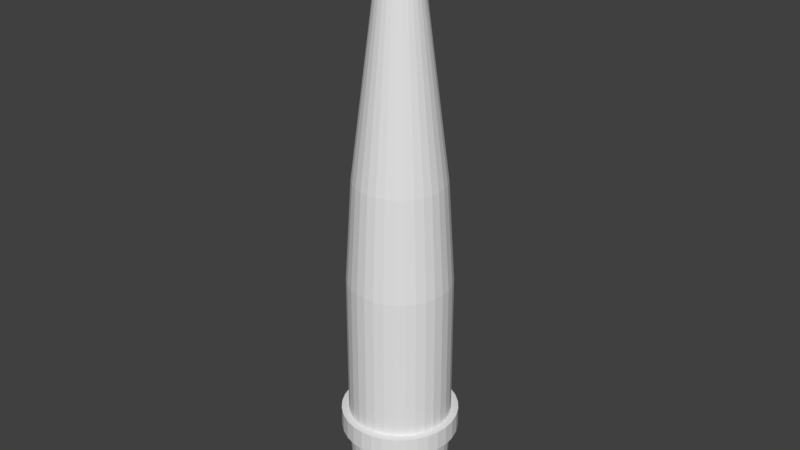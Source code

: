 # Source: Shell.blend  (saved by Blender 2.79.0; exported with 4.5.12 LTS)
import bpy
from mathutils import Matrix  # noqa: F401  (used for matrix-valued properties, if any)

bpy.ops.wm.read_factory_settings(use_empty=True)
scene = bpy.context.scene
scene.name = 'Scene'

# ---- collections
col_collection_1 = bpy.data.collections.new('Collection 1'); scene.collection.children.link(col_collection_1)

# ---- world
world_world = bpy.data.worlds.new('World'); scene.world = world_world
world_world.color = (0.05088, 0.05088, 0.05088)
world_world.use_sun_shadow = False
world_world.sun_shadow_jitter_overblur = 0.0
world_world.cycles.sampling_method = 'MANUAL'

# ---- meshes
me_cylinder = bpy.data.meshes.new('Cylinder')
me_cylinder.from_pydata([(0.0, -1.0, -1.0), (1.495e-08, 1.0, -0.8741), (0.1951, -1.0, -0.9808), (0.1705, 1.0, -0.8573), (0.3827, -1.0, -0.9239), (0.3345, 1.0, -0.8076), (0.5556, -1.0, -0.8315), (0.4856, 1.0, -0.7268), (0.7071, -1.0, -0.7071), (0.6181, 1.0, -0.6181), (0.8315, -1.0, -0.5556), (0.7268, 1.0, -0.4856), (0.9239, -1.0, -0.3827), (0.8076, 1.0, -0.3345), (0.9808, -1.0, -0.1951), (0.8573, 1.0, -0.1705), (1.0, -1.0, -3.179e-08), (0.8741, 1.0, -1.456e-07), (0.9808, -1.0, 0.1951), (0.8573, 1.0, 0.1705), (0.9239, -1.0, 0.3827), (0.8076, 1.0, 0.3345), (0.8315, -1.0, 0.5556), (0.7268, 1.0, 0.4856), (0.7071, -1.0, 0.7071), (0.6181, 1.0, 0.6181), (0.5556, -1.0, 0.8315), (0.4856, 1.0, 0.7268), (0.3827, -1.0, 0.9239), (0.3345, 1.0, 0.8076), (0.1951, -1.0, 0.9808), (0.1705, 1.0, 0.8573), (-3.258e-07, -1.0, 1.0), (-2.699e-07, 1.0, 0.8741), (-0.1951, -1.0, 0.9808), (-0.1705, 1.0, 0.8573), (-0.3827, -1.0, 0.9239), (-0.3345, 1.0, 0.8076), (-0.5556, -1.0, 0.8315), (-0.4856, 1.0, 0.7268), (-0.7071, -1.0, 0.7071), (-0.6181, 1.0, 0.6181), (-0.8315, -1.0, 0.5556), (-0.7268, 1.0, 0.4856), (-0.9239, -1.0, 0.3827), (-0.8076, 1.0, 0.3345), (-0.9808, -1.0, 0.1951), (-0.8573, 1.0, 0.1705), (-1.0, -1.0, -9.219e-07), (-0.8741, 1.0, -9.236e-07), (-0.9808, -1.0, -0.1951), (-0.8573, 1.0, -0.1705), (-0.9239, -1.0, -0.3827), (-0.8076, 1.0, -0.3345), (-0.8315, -1.0, -0.5556), (-0.7268, 1.0, -0.4856), (-0.7071, -1.0, -0.7071), (-0.6181, 1.0, -0.6181), (-0.5556, -1.0, -0.8315), (-0.4856, 1.0, -0.7268), (-0.3827, -1.0, -0.9239), (-0.3345, 1.0, -0.8076), (-0.1951, -1.0, -0.9808), (-0.1705, 1.0, -0.8573), (7.15e-07, 4.774, -0.3949), (0.07705, 4.774, -0.3873), (0.1511, 4.774, -0.3649), (0.2194, 4.774, -0.3284), (0.2793, 4.774, -0.2793), (0.3284, 4.774, -0.2194), (0.3649, 4.774, -0.1511), (0.3873, 4.774, -0.07705), (0.3949, 4.774, -4.079e-07), (0.3873, 4.774, 0.07705), (0.3649, 4.774, 0.1511), (0.3284, 4.774, 0.2194), (0.2793, 4.774, 0.2793), (0.2194, 4.774, 0.3284), (0.1511, 4.774, 0.3649), (0.07705, 4.774, 0.3873), (5.863e-07, 4.774, 0.3949), (-0.07705, 4.774, 0.3873), (-0.1511, 4.774, 0.3649), (-0.2194, 4.774, 0.3284), (-0.2793, 4.774, 0.2793), (-0.3284, 4.774, 0.2194), (-0.3649, 4.774, 0.1511), (-0.3873, 4.774, 0.07705), (-0.3949, 4.774, -7.594e-07), (-0.3873, 4.774, -0.07705), (-0.3649, 4.774, -0.1511), (-0.3284, 4.774, -0.2194), (-0.2793, 4.774, -0.2793), (-0.2194, 4.774, -0.3284), (-0.1511, 4.774, -0.3649), (-0.07705, 4.774, -0.3873), (1.188e-06, 6.038, -0.05855), (0.01142, 6.038, -0.05743), (0.02241, 6.038, -0.0541), (0.03253, 6.038, -0.04868), (0.0414, 6.038, -0.0414), (0.04869, 6.038, -0.03253), (0.0541, 6.038, -0.02241), (0.05743, 6.038, -0.01142), (0.05855, 6.038, -5.386e-07), (0.05743, 6.038, 0.01142), (0.0541, 6.038, 0.02241), (0.04869, 6.038, 0.03253), (0.0414, 6.038, 0.0414), (0.03253, 6.038, 0.04868), (0.02241, 6.038, 0.05409), (0.01142, 6.038, 0.05743), (1.169e-06, 6.038, 0.05855), (-0.01142, 6.038, 0.05743), (-0.02241, 6.038, 0.05409), (-0.03253, 6.038, 0.04868), (-0.0414, 6.038, 0.0414), (-0.04868, 6.038, 0.03253), (-0.05409, 6.038, 0.02241), (-0.05743, 6.038, 0.01142), (-0.05855, 6.038, -5.907e-07), (-0.05743, 6.038, -0.01142), (-0.05409, 6.038, -0.02241), (-0.04868, 6.038, -0.03253), (-0.0414, 6.038, -0.0414), (-0.03253, 6.038, -0.04868), (-0.02241, 6.038, -0.0541), (-0.01142, 6.038, -0.05743), (1.871e-07, -4.266, -1.0), (0.1951, -4.266, -0.9808), (0.3827, -4.266, -0.9239), (0.5556, -4.266, -0.8315), (0.7071, -4.266, -0.7071), (0.8315, -4.266, -0.5556), (0.9239, -4.266, -0.3827), (0.9808, -4.266, -0.1951), (1.0, -4.266, 1.11e-07), (0.9808, -4.266, 0.1951), (0.9239, -4.266, 0.3827), (0.8315, -4.266, 0.5556), (0.7071, -4.266, 0.7071), (0.5556, -4.266, 0.8315), (0.3827, -4.266, 0.9239), (0.1951, -4.266, 0.9808), (-1.388e-07, -4.266, 1.0), (-0.1951, -4.266, 0.9808), (-0.3827, -4.266, 0.9239), (-0.5556, -4.266, 0.8315), (-0.7071, -4.266, 0.7071), (-0.8315, -4.266, 0.5556), (-0.9239, -4.266, 0.3827), (-0.9808, -4.266, 0.1951), (-1.0, -4.266, -7.791e-07), (-0.9808, -4.266, -0.1951), (-0.9239, -4.266, -0.3827), (-0.8315, -4.266, -0.5556), (-0.7071, -4.266, -0.7071), (-0.5556, -4.266, -0.8315), (-0.3827, -4.266, -0.9239), (-0.1951, -4.266, -0.9808), (7.18e-07, -5.856, -0.9027), (0.1761, -5.856, -0.8854), (0.3455, -5.856, -0.834), (0.5015, -5.856, -0.7506), (0.6383, -5.856, -0.6383), (0.7506, -5.856, -0.5015), (0.834, -5.856, -0.3455), (0.8854, -5.856, -0.1761), (0.9027, -5.856, 1.601e-07), (0.8854, -5.856, 0.1761), (0.834, -5.856, 0.3455), (0.7506, -5.856, 0.5015), (0.6383, -5.856, 0.6383), (0.5015, -5.856, 0.7506), (0.3455, -5.856, 0.834), (0.1761, -5.856, 0.8854), (4.238e-07, -5.856, 0.9027), (-0.1761, -5.856, 0.8854), (-0.3455, -5.856, 0.834), (-0.5015, -5.856, 0.7506), (-0.6383, -5.856, 0.6383), (-0.7506, -5.856, 0.5015), (-0.834, -5.856, 0.3455), (-0.8854, -5.856, 0.1761), (-0.9027, -5.856, -6.434e-07), (-0.8854, -5.856, -0.1761), (-0.834, -5.856, -0.3455), (-0.7506, -5.856, -0.5015), (-0.6383, -5.856, -0.6383), (-0.5015, -5.856, -0.7506), (-0.3455, -5.856, -0.834), (-0.1761, -5.856, -0.8854), (0.9239, -3.86, 0.3827), (0.9808, -3.86, 0.1951), (-0.5556, -3.86, 0.8315), (-0.3827, -3.86, 0.9239), (-0.7071, -3.86, -0.7071), (-0.8315, -3.86, -0.5556), (0.9239, -3.86, -0.3827), (0.8315, -3.86, -0.5556), (0.1951, -3.86, 0.9808), (0.3827, -3.86, 0.9239), (-1.0, -3.86, -7.969e-07), (-0.9808, -3.86, 0.1951), (0.3827, -3.86, -0.9239), (0.1951, -3.86, -0.9808), (0.8315, -3.86, 0.5556), (-0.7071, -3.86, 0.7071), (-0.5556, -3.86, -0.8315), (0.9808, -3.86, -0.1951), (-1.62e-07, -3.86, 1.0), (-0.9808, -3.86, -0.1951), (0.5556, -3.86, -0.8315), (0.7071, -3.86, 0.7071), (-0.8315, -3.86, 0.5556), (-0.3827, -3.86, -0.9239), (1.0, -3.86, 9.324e-08), (-0.1951, -3.86, 0.9808), (-0.9239, -3.86, -0.3827), (0.7071, -3.86, -0.7071), (0.5556, -3.86, 0.8315), (-0.9239, -3.86, 0.3827), (-0.1951, -3.86, -0.9808), (1.639e-07, -3.86, -1.0), (1.759e-07, -4.266, -1.144), (0.2232, -4.266, -1.122), (0.4378, -4.266, -1.057), (0.6357, -4.266, -0.9513), (0.809, -4.266, -0.809), (0.9513, -4.266, -0.6357), (1.057, -4.266, -0.4378), (1.122, -4.266, -0.2232), (1.144, -4.266, 1.43e-07), (1.122, -4.266, 0.2232), (1.057, -4.266, 0.4378), (0.9513, -4.266, 0.6357), (0.809, -4.266, 0.809), (0.6357, -4.266, 0.9513), (0.4378, -4.266, 1.057), (0.2232, -4.266, 1.122), (-1.969e-07, -4.266, 1.144), (-0.2232, -4.266, 1.122), (-0.4378, -4.266, 1.057), (-0.6357, -4.266, 0.9513), (-0.809, -4.266, 0.809), (-0.9513, -4.266, 0.6357), (-1.057, -4.266, 0.4378), (-1.122, -4.266, 0.2232), (-1.144, -4.266, -8.754e-07), (-1.122, -4.266, -0.2232), (-1.057, -4.266, -0.4378), (-0.9513, -4.266, -0.6357), (-0.809, -4.266, -0.809), (-0.6357, -4.266, -0.9513), (-0.4378, -4.266, -1.057), (-0.2232, -4.266, -1.122), (1.057, -3.86, 0.4378), (-0.6357, -3.86, 0.9513), (-0.809, -3.86, -0.809), (1.057, -3.86, -0.4378), (0.2232, -3.86, 1.122), (-1.144, -3.86, -8.931e-07), (0.4378, -3.86, -1.057), (0.9513, -3.86, 0.6357), (-0.809, -3.86, 0.809), (-0.6357, -3.86, -0.9513), (1.122, -3.86, -0.2232), (-2.235e-07, -3.86, 1.144), (-1.122, -3.86, -0.2232), (0.6357, -3.86, -0.9513), (0.809, -3.86, 0.809), (-0.9513, -3.86, 0.6357), (-0.4378, -3.86, -1.057), (1.144, -3.86, 1.253e-07), (-0.2232, -3.86, 1.122), (-1.057, -3.86, -0.4378), (0.809, -3.86, -0.809), (0.6357, -3.86, 0.9513), (-1.057, -3.86, 0.4378), (-0.2232, -3.86, -1.122), (1.122, -3.86, 0.2232), (-0.4378, -3.86, 1.057), (-0.9513, -3.86, -0.6357), (0.9513, -3.86, -0.6357), (0.4378, -3.86, 1.057), (-1.122, -3.86, 0.2232), (0.2232, -3.86, -1.122), (1.493e-07, -3.86, -1.144)], [], [(0, 1, 3, 2), (2, 3, 5, 4), (4, 5, 7, 6), (6, 7, 9, 8), (8, 9, 11, 10), (10, 11, 13, 12), (12, 13, 15, 14), (14, 15, 17, 16), (16, 17, 19, 18), (18, 19, 21, 20), (20, 21, 23, 22), (22, 23, 25, 24), (24, 25, 27, 26), (26, 27, 29, 28), (28, 29, 31, 30), (30, 31, 33, 32), (32, 33, 35, 34), (34, 35, 37, 36), (36, 37, 39, 38), (38, 39, 41, 40), (40, 41, 43, 42), (42, 43, 45, 44), (44, 45, 47, 46), (46, 47, 49, 48), (48, 49, 51, 50), (50, 51, 53, 52), (52, 53, 55, 54), (54, 55, 57, 56), (56, 57, 59, 58), (58, 59, 61, 60), (1, 63, 95, 64), (60, 61, 63, 62), (62, 63, 1, 0), (200, 210, 267, 260), (91, 90, 122, 123), (21, 19, 73, 74), (39, 37, 82, 83), (57, 55, 91, 92), (13, 11, 69, 70), (31, 29, 78, 79), (49, 47, 87, 88), (5, 3, 65, 66), (23, 21, 74, 75), (41, 39, 83, 84), (59, 57, 92, 93), (15, 13, 70, 71), (33, 31, 79, 80), (51, 49, 88, 89), (7, 5, 66, 67), (25, 23, 75, 76), (43, 41, 84, 85), (61, 59, 93, 94), (17, 15, 71, 72), (35, 33, 80, 81), (53, 51, 89, 90), (9, 7, 67, 68), (27, 25, 76, 77), (45, 43, 85, 86), (63, 61, 94, 95), (19, 17, 72, 73), (37, 35, 81, 82), (55, 53, 90, 91), (11, 9, 68, 69), (29, 27, 77, 78), (47, 45, 86, 87), (3, 1, 64, 65), (97, 96, 127, 126, 125, 124, 123, 122, 121, 120, 119, 118, 117, 116, 115, 114, 113, 112, 111, 110, 109, 108, 107, 106, 105, 104, 103, 102, 101, 100, 99, 98), (78, 77, 109, 110), (65, 64, 96, 97), (92, 91, 123, 124), (79, 78, 110, 111), (66, 65, 97, 98), (93, 92, 124, 125), (80, 79, 111, 112), (67, 66, 98, 99), (94, 93, 125, 126), (81, 80, 112, 113), (68, 67, 99, 100), (95, 94, 126, 127), (82, 81, 113, 114), (69, 68, 100, 101), (64, 95, 127, 96), (83, 82, 114, 115), (70, 69, 101, 102), (84, 83, 115, 116), (71, 70, 102, 103), (85, 84, 116, 117), (72, 71, 103, 104), (86, 85, 117, 118), (73, 72, 104, 105), (87, 86, 118, 119), (74, 73, 105, 106), (88, 87, 119, 120), (75, 74, 106, 107), (89, 88, 120, 121), (76, 75, 107, 108), (90, 89, 121, 122), (77, 76, 108, 109), (133, 134, 166, 165), (151, 150, 246, 247), (202, 211, 268, 261), (150, 149, 245, 246), (204, 212, 269, 262), (149, 148, 244, 245), (206, 213, 270, 263), (148, 147, 243, 244), (207, 214, 271, 264), (147, 146, 242, 243), (208, 215, 272, 265), (146, 145, 241, 242), (209, 216, 273, 266), (145, 144, 240, 241), (210, 217, 274, 267), (144, 143, 239, 240), (211, 218, 275, 268), (143, 142, 238, 239), (212, 219, 276, 269), (142, 141, 237, 238), (213, 220, 277, 270), (141, 140, 236, 237), (214, 221, 278, 271), (140, 139, 235, 236), (215, 222, 279, 272), (139, 138, 234, 235), (216, 193, 280, 273), (138, 137, 233, 234), (217, 195, 281, 274), (137, 136, 232, 233), (218, 197, 282, 275), (193, 192, 256, 280), (160, 161, 162, 163, 164, 165, 166, 167, 168, 169, 170, 171, 172, 173, 174, 175, 176, 177, 178, 179, 180, 181, 182, 183, 184, 185, 186, 187, 188, 189, 190, 191), (147, 148, 180, 179), (134, 135, 167, 166), (148, 149, 181, 180), (135, 136, 168, 167), (149, 150, 182, 181), (136, 137, 169, 168), (150, 151, 183, 182), (137, 138, 170, 169), (151, 152, 184, 183), (138, 139, 171, 170), (152, 153, 185, 184), (139, 140, 172, 171), (153, 154, 186, 185), (140, 141, 173, 172), (154, 155, 187, 186), (141, 142, 174, 173), (128, 129, 161, 160), (155, 156, 188, 187), (142, 143, 175, 174), (129, 130, 162, 161), (156, 157, 189, 188), (143, 144, 176, 175), (130, 131, 163, 162), (157, 158, 190, 189), (144, 145, 177, 176), (131, 132, 164, 163), (158, 159, 191, 190), (145, 146, 178, 177), (132, 133, 165, 164), (159, 128, 160, 191), (146, 147, 179, 178), (62, 0, 223, 222), (0, 2, 205, 223), (44, 46, 203, 221), (26, 28, 201, 220), (8, 10, 199, 219), (52, 54, 197, 218), (34, 36, 195, 217), (16, 18, 193, 216), (60, 62, 222, 215), (42, 44, 221, 214), (24, 26, 220, 213), (6, 8, 219, 212), (50, 52, 218, 211), (32, 34, 217, 210), (14, 16, 216, 209), (58, 60, 215, 208), (40, 42, 214, 207), (22, 24, 213, 206), (4, 6, 212, 204), (48, 50, 211, 202), (30, 32, 210, 200), (12, 14, 209, 198), (56, 58, 208, 196), (38, 40, 207, 194), (20, 22, 206, 192), (2, 4, 204, 205), (46, 48, 202, 203), (28, 30, 200, 201), (10, 12, 198, 199), (54, 56, 196, 197), (36, 38, 194, 195), (18, 20, 192, 193), (280, 256, 234, 233), (281, 257, 243, 242), (282, 258, 252, 251), (283, 259, 230, 229), (284, 260, 239, 238), (285, 261, 248, 247), (286, 262, 226, 225), (256, 263, 235, 234), (257, 264, 244, 243), (258, 265, 253, 252), (259, 266, 231, 230), (260, 267, 240, 239), (261, 268, 249, 248), (262, 269, 227, 226), (263, 270, 236, 235), (264, 271, 245, 244), (265, 272, 254, 253), (266, 273, 232, 231), (267, 274, 241, 240), (268, 275, 250, 249), (269, 276, 228, 227), (270, 277, 237, 236), (271, 278, 246, 245), (272, 279, 255, 254), (273, 280, 233, 232), (274, 281, 242, 241), (275, 282, 251, 250), (276, 283, 229, 228), (277, 284, 238, 237), (278, 285, 247, 246), (287, 286, 225, 224), (279, 287, 224, 255), (152, 151, 247, 248), (198, 209, 266, 259), (153, 152, 248, 249), (196, 208, 265, 258), (154, 153, 249, 250), (194, 207, 264, 257), (155, 154, 250, 251), (129, 128, 224, 225), (192, 206, 263, 256), (156, 155, 251, 252), (130, 129, 225, 226), (205, 204, 262, 286), (157, 156, 252, 253), (131, 130, 226, 227), (203, 202, 261, 285), (158, 157, 253, 254), (222, 223, 287, 279), (132, 131, 227, 228), (201, 200, 260, 284), (159, 158, 254, 255), (223, 205, 286, 287), (133, 132, 228, 229), (199, 198, 259, 283), (128, 159, 255, 224), (221, 203, 285, 278), (134, 133, 229, 230), (197, 196, 258, 282), (220, 201, 284, 277), (135, 134, 230, 231), (195, 194, 257, 281), (219, 199, 283, 276), (136, 135, 231, 232)])
_uv = me_cylinder.uv_layers.new(name='UVMap')
_uv.uv.foreach_set('vector', [0.01394, 0.2884, 0.02197, 0.4897, 0.009784, 0.4905, 4.794e-08, 0.2894, 0.5798, 0.2884, 0.5717, 0.4897, 0.5574, 0.4891, 0.5634, 0.2877, 0.5634, 0.2877, 0.5574, 0.4891, 0.5415, 0.4886, 0.5452, 0.2872, 0.5452, 0.2872, 0.5415, 0.4886, 0.5246, 0.4884, 0.5258, 0.2869, 0.5258, 0.2869, 0.5246, 0.4884, 0.5074, 0.4884, 0.5061, 0.2869, 0.5061, 0.2869, 0.5074, 0.4884, 0.4905, 0.4886, 0.4868, 0.2872, 0.4868, 0.2872, 0.4905, 0.4886, 0.4746, 0.4891, 0.4686, 0.2877, 0.4686, 0.2877, 0.4746, 0.4891, 0.4602, 0.4897, 0.4522, 0.2884, 0.4522, 0.2884, 0.4442, 0.4897, 0.4298, 0.4891, 0.4358, 0.2877, 0.4358, 0.2877, 0.4298, 0.4891, 0.4139, 0.4886, 0.4176, 0.2872, 0.4176, 0.2872, 0.4139, 0.4886, 0.397, 0.4884, 0.3983, 0.2869, 0.3983, 0.2869, 0.397, 0.4884, 0.3798, 0.4884, 0.3786, 0.2869, 0.3786, 0.2869, 0.3798, 0.4884, 0.3629, 0.4886, 0.3592, 0.2872, 0.3592, 0.2872, 0.3629, 0.4886, 0.347, 0.4891, 0.341, 0.2877, 0.341, 0.2877, 0.347, 0.4891, 0.3327, 0.4897, 0.3246, 0.2884, 0.3107, 0.2944, 0.2912, 0.4948, 0.2791, 0.4934, 0.2968, 0.2928, 0.2968, 0.2928, 0.2791, 0.4934, 0.2648, 0.4921, 0.2805, 0.2912, 0.2805, 0.2912, 0.2648, 0.4921, 0.2489, 0.4909, 0.2623, 0.2899, 0.2623, 0.2899, 0.2489, 0.4909, 0.232, 0.4899, 0.243, 0.2887, 0.243, 0.2887, 0.232, 0.4899, 0.2148, 0.489, 0.2233, 0.2877, 0.2233, 0.2877, 0.2148, 0.489, 0.198, 0.4884, 0.204, 0.287, 0.204, 0.287, 0.198, 0.4884, 0.182, 0.4881, 0.1858, 0.2867, 0.1858, 0.2867, 0.182, 0.4881, 0.1677, 0.488, 0.1694, 0.2866, 0.1694, 0.2866, 0.1677, 0.488, 0.1555, 0.4883, 0.1554, 0.2869, 0.1554, 0.2894, 0.1457, 0.4905, 0.1335, 0.4897, 0.1415, 0.2884, 0.1415, 0.2884, 0.1335, 0.4897, 0.1191, 0.4891, 0.1251, 0.2877, 0.1251, 0.2877, 0.1191, 0.4891, 0.1032, 0.4886, 0.1069, 0.2872, 0.1069, 0.2872, 0.1032, 0.4886, 0.08633, 0.4884, 0.08757, 0.2869, 0.08757, 0.2869, 0.08633, 0.4884, 0.06911, 0.4884, 0.06786, 0.2869, 0.06786, 0.2869, 0.06911, 0.4884, 0.05221, 0.4886, 0.04853, 0.2872, 0.02197, 0.4897, 0.03629, 0.4891, 0.059, 0.8705, 0.05253, 0.8708, 0.04853, 0.2872, 0.05221, 0.4886, 0.03629, 0.4891, 0.03032, 0.2877, 0.03032, 0.2877, 0.03629, 0.4891, 0.02197, 0.4897, 0.01394, 0.2884, 0.6844, 0.2145, 0.7041, 0.2145, 0.7055, 0.229, 0.683, 0.229, 0.08925, 0.8703, 0.09644, 0.8705, 0.08049, 0.9993, 0.07943, 0.9992, 0.4139, 0.4886, 0.4298, 0.4891, 0.4071, 0.8705, 0.3999, 0.8703, 0.232, 0.4899, 0.2489, 0.4909, 0.2165, 0.8715, 0.2089, 0.871, 0.08633, 0.4884, 0.1032, 0.4886, 0.08925, 0.8703, 0.08161, 0.8702, 0.4905, 0.4886, 0.5074, 0.4884, 0.5121, 0.8702, 0.5045, 0.8703, 0.3327, 0.4897, 0.347, 0.4891, 0.3697, 0.8705, 0.3632, 0.8708, 0.1555, 0.4883, 0.1677, 0.488, 0.1798, 0.8702, 0.1743, 0.8703, 0.5574, 0.4891, 0.5717, 0.4897, 0.5412, 0.8708, 0.5347, 0.8705, 0.397, 0.4884, 0.4139, 0.4886, 0.3999, 0.8703, 0.3923, 0.8702, 0.2148, 0.489, 0.232, 0.4899, 0.2089, 0.871, 0.2011, 0.8706, 0.06911, 0.4884, 0.08633, 0.4884, 0.08161, 0.8702, 0.07383, 0.8702, 0.4746, 0.4891, 0.4905, 0.4886, 0.5045, 0.8703, 0.4973, 0.8705, 0.2791, 0.4934, 0.2912, 0.4948, 0.2356, 0.8732, 0.2301, 0.8726, 0.1335, 0.4897, 0.1457, 0.4905, 0.1084, 0.8712, 0.1029, 0.8708, 0.5415, 0.4886, 0.5574, 0.4891, 0.5347, 0.8705, 0.5275, 0.8703, 0.3798, 0.4884, 0.397, 0.4884, 0.3923, 0.8702, 0.3845, 0.8702, 0.198, 0.4884, 0.2148, 0.489, 0.2011, 0.8706, 0.1935, 0.8704, 0.05221, 0.4886, 0.06911, 0.4884, 0.07383, 0.8702, 0.06619, 0.8703, 0.4602, 0.4897, 0.4746, 0.4891, 0.4973, 0.8705, 0.4908, 0.8708, 0.2648, 0.4921, 0.2791, 0.4934, 0.2301, 0.8726, 0.2237, 0.872, 0.1191, 0.4891, 0.1335, 0.4897, 0.1029, 0.8708, 0.09644, 0.8705, 0.5246, 0.4884, 0.5415, 0.4886, 0.5275, 0.8703, 0.5199, 0.8702, 0.3629, 0.4886, 0.3798, 0.4884, 0.3845, 0.8702, 0.3769, 0.8703, 0.182, 0.4881, 0.198, 0.4884, 0.1935, 0.8704, 0.1863, 0.8702, 0.03629, 0.4891, 0.05221, 0.4886, 0.06619, 0.8703, 0.059, 0.8705, 0.4298, 0.4891, 0.4442, 0.4897, 0.4136, 0.8708, 0.4071, 0.8705, 0.2489, 0.4909, 0.2648, 0.4921, 0.2237, 0.872, 0.2165, 0.8715, 0.1032, 0.4886, 0.1191, 0.4891, 0.09644, 0.8705, 0.08925, 0.8703, 0.5074, 0.4884, 0.5246, 0.4884, 0.5199, 0.8702, 0.5121, 0.8702, 0.347, 0.4891, 0.3629, 0.4886, 0.3769, 0.8703, 0.3697, 0.8705, 0.1677, 0.488, 0.182, 0.4881, 0.1863, 0.8702, 0.1798, 0.8702, 0.009784, 0.4905, 0.02197, 0.4897, 0.05253, 0.8708, 0.04703, 0.8712, 0.7657, 0.6306, 0.7646, 0.6303, 0.7635, 0.6299, 0.7625, 0.6292, 0.7617, 0.6284, 0.7611, 0.6275, 0.7606, 0.6264, 0.7604, 0.6253, 0.7604, 0.6241, 0.7606, 0.623, 0.7611, 0.6219, 0.7617, 0.621, 0.7625, 0.6201, 0.7635, 0.6195, 0.7646, 0.6191, 0.7657, 0.6188, 0.7668, 0.6188, 0.768, 0.6191, 0.769, 0.6195, 0.77, 0.6201, 0.7708, 0.621, 0.7715, 0.6219, 0.7719, 0.623, 0.7721, 0.6241, 0.7721, 0.6253, 0.7719, 0.6264, 0.7715, 0.6275, 0.7708, 0.6284, 0.77, 0.6292, 0.769, 0.6299, 0.768, 0.6303, 0.7668, 0.6306, 0.3697, 0.8705, 0.3769, 0.8703, 0.3867, 0.9992, 0.3856, 0.9993, 0.04703, 0.8712, 0.05253, 0.8708, 0.07398, 0.9993, 0.07317, 0.9994, 0.08161, 0.8702, 0.08925, 0.8703, 0.07943, 0.9992, 0.0783, 0.9992, 0.3632, 0.8708, 0.3697, 0.8705, 0.3856, 0.9993, 0.3847, 0.9993, 0.5347, 0.8705, 0.5412, 0.8708, 0.5197, 0.9993, 0.5188, 0.9993, 0.07383, 0.8702, 0.08161, 0.8702, 0.0783, 0.9992, 0.07714, 0.9992, 0.2301, 0.8726, 0.2356, 0.8732, 0.2033, 1.0, 0.2025, 0.9999, 0.5275, 0.8703, 0.5347, 0.8705, 0.5188, 0.9993, 0.5177, 0.9992, 0.06619, 0.8703, 0.07383, 0.8702, 0.07714, 0.9992, 0.07601, 0.9992, 0.2237, 0.872, 0.2301, 0.8726, 0.2025, 0.9999, 0.2015, 0.9998, 0.5199, 0.8702, 0.5275, 0.8703, 0.5177, 0.9992, 0.5166, 0.9992, 0.059, 0.8705, 0.06619, 0.8703, 0.07601, 0.9992, 0.07494, 0.9993, 0.2165, 0.8715, 0.2237, 0.872, 0.2015, 0.9998, 0.2004, 0.9997, 0.5121, 0.8702, 0.5199, 0.8702, 0.5166, 0.9992, 0.5154, 0.9992, 0.05253, 0.8708, 0.059, 0.8705, 0.07494, 0.9993, 0.07398, 0.9993, 0.2089, 0.871, 0.2165, 0.8715, 0.2004, 0.9997, 0.1993, 0.9997, 0.5045, 0.8703, 0.5121, 0.8702, 0.5154, 0.9992, 0.5143, 0.9992, 0.2011, 0.8706, 0.2089, 0.871, 0.1993, 0.9997, 0.1982, 0.9996, 0.4973, 0.8705, 0.5045, 0.8703, 0.5143, 0.9992, 0.5132, 0.9993, 0.1935, 0.8704, 0.2011, 0.8706, 0.1982, 0.9996, 0.197, 0.9996, 0.4908, 0.8708, 0.4973, 0.8705, 0.5132, 0.9993, 0.5122, 0.9993, 0.1863, 0.8702, 0.1935, 0.8704, 0.197, 0.9996, 0.196, 0.9995, 0.4071, 0.8705, 0.4136, 0.8708, 0.3922, 0.9993, 0.3912, 0.9993, 0.1798, 0.8702, 0.1863, 0.8702, 0.196, 0.9995, 0.195, 0.9995, 0.3999, 0.8703, 0.4071, 0.8705, 0.3912, 0.9993, 0.3901, 0.9992, 0.1743, 0.8703, 0.1798, 0.8702, 0.195, 0.9995, 0.1942, 0.9996, 0.3923, 0.8702, 0.3999, 0.8703, 0.3901, 0.9992, 0.389, 0.9992, 0.1029, 0.8708, 0.1084, 0.8712, 0.08227, 0.9994, 0.08145, 0.9993, 0.3845, 0.8702, 0.3923, 0.8702, 0.389, 0.9992, 0.3878, 0.9992, 0.09644, 0.8705, 0.1029, 0.8708, 0.08145, 0.9993, 0.08049, 0.9993, 0.3769, 0.8703, 0.3845, 0.8702, 0.3878, 0.9992, 0.3867, 0.9992, 0.8627, 0.1589, 0.8433, 0.1592, 0.8462, 0.0002318, 0.8636, 0.0, 0.7041, 0.4435, 0.7234, 0.4397, 0.7276, 0.4535, 0.7055, 0.4579, 0.7943, 0.1046, 0.7905, 0.0853, 0.8043, 0.08109, 0.8087, 0.1032, 0.7234, 0.4397, 0.7416, 0.4321, 0.7485, 0.4449, 0.7276, 0.4535, 0.6469, 0.02581, 0.6305, 0.03676, 0.6213, 0.02556, 0.64, 0.01303, 0.7416, 0.4321, 0.758, 0.4212, 0.7672, 0.4324, 0.7485, 0.4449, 0.6165, 0.1783, 0.6305, 0.1922, 0.6213, 0.2034, 0.6053, 0.1875, 0.758, 0.4212, 0.772, 0.4072, 0.7832, 0.4164, 0.7672, 0.4324, 0.772, 0.1783, 0.7829, 0.1619, 0.7957, 0.1687, 0.7832, 0.1875, 0.772, 0.4072, 0.7829, 0.3908, 0.7957, 0.3977, 0.7832, 0.4164, 0.7416, 0.02581, 0.7234, 0.01827, 0.7276, 0.004399, 0.7485, 0.01303, 0.7829, 0.3908, 0.7905, 0.3726, 0.8043, 0.3768, 0.7957, 0.3977, 0.5942, 0.1046, 0.5942, 0.1243, 0.5798, 0.1258, 0.5798, 0.1032, 0.7905, 0.3726, 0.7943, 0.3533, 0.8087, 0.3547, 0.8043, 0.3768, 0.7041, 0.2145, 0.7234, 0.2107, 0.7276, 0.2246, 0.7055, 0.229, 0.7943, 0.3533, 0.7943, 0.3336, 0.8087, 0.3322, 0.8087, 0.3547, 0.7905, 0.0853, 0.7829, 0.06709, 0.7957, 0.06025, 0.8043, 0.08109, 0.7943, 0.3336, 0.7905, 0.3143, 0.8043, 0.31, 0.8087, 0.3322, 0.6305, 0.03676, 0.6165, 0.0507, 0.6053, 0.0415, 0.6213, 0.02556, 0.7905, 0.3143, 0.7829, 0.296, 0.7957, 0.2892, 0.8043, 0.31, 0.6305, 0.1922, 0.6469, 0.2032, 0.64, 0.2159, 0.6213, 0.2034, 0.7829, 0.296, 0.772, 0.2797, 0.7832, 0.2705, 0.7957, 0.2892, 0.7829, 0.1619, 0.7905, 0.1437, 0.8043, 0.1479, 0.7957, 0.1687, 0.772, 0.2797, 0.758, 0.2657, 0.7672, 0.2545, 0.7832, 0.2705, 0.7234, 0.01827, 0.7041, 0.01442, 0.7055, 0.0, 0.7276, 0.004399, 0.758, 0.2657, 0.7416, 0.2548, 0.7485, 0.242, 0.7672, 0.2545, 0.5942, 0.1243, 0.598, 0.1437, 0.5842, 0.1479, 0.5798, 0.1258, 0.7416, 0.2548, 0.7234, 0.2472, 0.7276, 0.2334, 0.7485, 0.242, 0.7234, 0.2107, 0.7416, 0.2032, 0.7485, 0.2159, 0.7276, 0.2246, 0.7234, 0.2472, 0.7041, 0.2434, 0.7055, 0.229, 0.7276, 0.2334, 0.7829, 0.06709, 0.772, 0.0507, 0.7832, 0.0415, 0.7957, 0.06025, 0.598, 0.1437, 0.6056, 0.1619, 0.5928, 0.1687, 0.5842, 0.1479, 0.7501, 0.5055, 0.7569, 0.5219, 0.7604, 0.5393, 0.7604, 0.5571, 0.7569, 0.5746, 0.7501, 0.591, 0.7402, 0.6058, 0.7277, 0.6184, 0.7129, 0.6283, 0.6964, 0.6351, 0.679, 0.6386, 0.6612, 0.6386, 0.6437, 0.6351, 0.6273, 0.6283, 0.6125, 0.6184, 0.5999, 0.6058, 0.59, 0.591, 0.5832, 0.5746, 0.5798, 0.5571, 0.5798, 0.5393, 0.5832, 0.5219, 0.59, 0.5055, 0.5999, 0.4907, 0.6125, 0.4781, 0.6273, 0.4682, 0.6437, 0.4614, 0.6612, 0.4579, 0.679, 0.4579, 0.6964, 0.4614, 0.7129, 0.4682, 0.7277, 0.4781, 0.7402, 0.4907, 0.8228, 0.7976, 0.8031, 0.7975, 0.8051, 0.6386, 0.8229, 0.6387, 0.8433, 0.1592, 0.8251, 0.1597, 0.8297, 0.0006863, 0.8462, 0.0002318, 0.8031, 0.7975, 0.7838, 0.7976, 0.7876, 0.6387, 0.8051, 0.6386, 0.8251, 0.1597, 0.8087, 0.1604, 0.8149, 0.001346, 0.8297, 0.0006863, 0.7838, 0.7976, 0.7655, 0.798, 0.7712, 0.639, 0.7876, 0.6387, 0.9019, 0.6188, 0.8855, 0.618, 0.882, 0.4589, 0.8968, 0.4597, 0.7655, 0.798, 0.7491, 0.7986, 0.7564, 0.6396, 0.7712, 0.639, 0.8855, 0.618, 0.8673, 0.6174, 0.8655, 0.4584, 0.882, 0.4589, 0.7491, 0.7986, 0.7352, 0.7995, 0.7438, 0.6404, 0.7564, 0.6396, 0.8673, 0.6174, 0.848, 0.617, 0.8481, 0.458, 0.8655, 0.4584, 0.7352, 0.7999, 0.7213, 0.799, 0.7151, 0.6399, 0.7276, 0.6408, 0.848, 0.617, 0.8283, 0.6169, 0.8303, 0.4579, 0.8481, 0.458, 0.7213, 0.799, 0.7049, 0.7983, 0.7003, 0.6393, 0.7151, 0.6399, 0.8283, 0.6169, 0.809, 0.617, 0.8128, 0.458, 0.8303, 0.4579, 0.7049, 0.7983, 0.6867, 0.7978, 0.6838, 0.6388, 0.7003, 0.6393, 0.809, 0.617, 0.7907, 0.6174, 0.7964, 0.4584, 0.8128, 0.458, 0.5937, 0.799, 0.5798, 0.7999, 0.5873, 0.6408, 0.5999, 0.6399, 0.6867, 0.7978, 0.6673, 0.7975, 0.6664, 0.6386, 0.6838, 0.6388, 0.7907, 0.6174, 0.7744, 0.618, 0.7816, 0.4589, 0.7964, 0.4584, 0.9363, 0.1604, 0.9199, 0.1597, 0.9153, 0.0006864, 0.9301, 0.001346, 0.6673, 0.7975, 0.6476, 0.7975, 0.6486, 0.6386, 0.6664, 0.6386, 0.7744, 0.618, 0.7604, 0.6188, 0.769, 0.4597, 0.7816, 0.4589, 0.9199, 0.1597, 0.9017, 0.1592, 0.8989, 0.0002318, 0.9153, 0.0006864, 0.6476, 0.7975, 0.6283, 0.7978, 0.6311, 0.6388, 0.6486, 0.6386, 0.8767, 0.7995, 0.8603, 0.7986, 0.8568, 0.6396, 0.8716, 0.6404, 0.9017, 0.1592, 0.8824, 0.1589, 0.8814, 4.794e-08, 0.8989, 0.0002318, 0.6283, 0.7978, 0.6101, 0.7983, 0.6147, 0.6393, 0.6311, 0.6388, 0.8603, 0.7986, 0.8421, 0.798, 0.8403, 0.639, 0.8568, 0.6396, 0.8824, 0.1589, 0.8627, 0.1589, 0.8636, 0.0, 0.8814, 4.794e-08, 0.6101, 0.7983, 0.5937, 0.799, 0.5999, 0.6399, 0.6147, 0.6393, 0.8421, 0.798, 0.8228, 0.7976, 0.8229, 0.6387, 0.8403, 0.639, 0.03032, 0.2877, 0.01394, 0.2884, 0.01394, 0.001491, 0.03032, 0.0007603, 0.01394, 0.2884, 4.794e-08, 0.2894, 0.0, 0.002422, 0.01394, 0.001491, 0.1858, 0.2867, 0.1694, 0.2866, 0.1833, 0.0, 0.1997, 6.223e-05, 0.3592, 0.2872, 0.341, 0.2877, 0.341, 0.0007603, 0.3592, 0.0002567, 0.5258, 0.2869, 0.5061, 0.2869, 0.5061, 0.0, 0.5258, 0.0, 0.1251, 0.2877, 0.1069, 0.2872, 0.1069, 0.0002567, 0.1251, 0.0007603, 0.2805, 0.2912, 0.2623, 0.2899, 0.2762, 0.003262, 0.2944, 0.004646, 0.4522, 0.2884, 0.4358, 0.2877, 0.4358, 0.0007603, 0.4522, 0.001491, 0.04853, 0.2872, 0.03032, 0.2877, 0.03032, 0.0007603, 0.04853, 0.0002567, 0.204, 0.287, 0.1858, 0.2867, 0.1997, 6.223e-05, 0.2179, 0.0004398, 0.3786, 0.2869, 0.3592, 0.2872, 0.3592, 0.0002567, 0.3786, 0.0, 0.5452, 0.2872, 0.5258, 0.2869, 0.5258, 0.0, 0.5452, 0.0002568, 0.1415, 0.2884, 0.1251, 0.2877, 0.1251, 0.0007603, 0.1415, 0.001491, 0.2968, 0.2928, 0.2805, 0.2912, 0.2944, 0.004646, 0.3107, 0.006169, 0.4686, 0.2877, 0.4522, 0.2884, 0.4522, 0.001491, 0.4686, 0.0007603, 0.06786, 0.2869, 0.04853, 0.2872, 0.04853, 0.0002567, 0.06786, 0.0, 0.2233, 0.2877, 0.204, 0.287, 0.2179, 0.0004398, 0.2372, 0.001118, 0.3983, 0.2869, 0.3786, 0.2869, 0.3786, 0.0, 0.3983, 0.0, 0.5634, 0.2877, 0.5452, 0.2872, 0.5452, 0.0002568, 0.5634, 0.0007603, 0.1554, 0.2894, 0.1415, 0.2884, 0.1415, 0.001491, 0.1554, 0.002422, 0.3246, 0.2884, 0.3107, 0.2894, 0.3107, 0.002422, 0.3246, 0.001491, 0.4868, 0.2872, 0.4686, 0.2877, 0.4686, 0.0007603, 0.4868, 0.0002567, 0.08757, 0.2869, 0.06786, 0.2869, 0.06786, 0.0, 0.08757, 0.0, 0.243, 0.2887, 0.2233, 0.2877, 0.2372, 0.001118, 0.2569, 0.002071, 0.4176, 0.2872, 0.3983, 0.2869, 0.3983, 0.0, 0.4176, 0.0002567, 0.5798, 0.2884, 0.5634, 0.2877, 0.5634, 0.0007603, 0.5798, 0.001491, 0.1694, 0.2866, 0.1554, 0.2869, 0.1693, 0.0002554, 0.1833, 0.0, 0.341, 0.2877, 0.3246, 0.2884, 0.3246, 0.001491, 0.341, 0.0007603, 0.5061, 0.2869, 0.4868, 0.2872, 0.4868, 0.0002567, 0.5061, 0.0, 0.1069, 0.2872, 0.08757, 0.2869, 0.08757, 0.0, 0.1069, 0.0002567, 0.2623, 0.2899, 0.243, 0.2887, 0.2569, 0.002071, 0.2762, 0.003262, 0.4358, 0.2877, 0.4176, 0.2872, 0.4176, 0.0002567, 0.4358, 0.0007603, 0.9182, 0.6573, 0.9177, 0.6782, 0.877, 0.6782, 0.8776, 0.6573, 0.8497, 0.216, 0.8494, 0.2381, 0.8087, 0.2381, 0.809, 0.216, 0.8931, 0.216, 0.8928, 0.2381, 0.8521, 0.2381, 0.8524, 0.216, 0.9174, 0.8688, 0.9177, 0.8909, 0.877, 0.8909, 0.8767, 0.8688, 0.9182, 0.7658, 0.9191, 0.7845, 0.8784, 0.7845, 0.8776, 0.7658, 0.8511, 0.3223, 0.8521, 0.3383, 0.8115, 0.3383, 0.8104, 0.3223, 0.9191, 0.7845, 0.9182, 0.8033, 0.8776, 0.8033, 0.8784, 0.7845, 0.9177, 0.6782, 0.9174, 0.7003, 0.8767, 0.7003, 0.877, 0.6782, 0.8494, 0.2381, 0.8494, 0.2606, 0.8087, 0.2606, 0.8087, 0.2381, 0.8928, 0.2381, 0.8928, 0.2606, 0.8521, 0.2606, 0.8521, 0.2381, 0.9177, 0.8909, 0.9182, 0.9117, 0.8776, 0.9117, 0.877, 0.8909, 0.8521, 0.1604, 0.8511, 0.1764, 0.8104, 0.1764, 0.8115, 0.1604, 0.8956, 0.1604, 0.8945, 0.1764, 0.8539, 0.1764, 0.8549, 0.1604, 0.9182, 0.8033, 0.9177, 0.8241, 0.877, 0.8241, 0.8776, 0.8033, 0.9174, 0.7003, 0.9174, 0.7228, 0.8767, 0.7228, 0.8767, 0.7003, 0.8494, 0.2606, 0.8497, 0.2828, 0.809, 0.2828, 0.8087, 0.2606, 0.8928, 0.2606, 0.8931, 0.2828, 0.8524, 0.2828, 0.8521, 0.2606, 0.9182, 0.9117, 0.9191, 0.9305, 0.8784, 0.9305, 0.8776, 0.9117, 0.8511, 0.1764, 0.8502, 0.1951, 0.8096, 0.1951, 0.8104, 0.1764, 0.8945, 0.1764, 0.8937, 0.1951, 0.853, 0.1951, 0.8539, 0.1764, 0.9177, 0.8241, 0.9174, 0.8462, 0.8767, 0.8462, 0.877, 0.8241, 0.9174, 0.7228, 0.9177, 0.7449, 0.877, 0.7449, 0.8767, 0.7228, 0.8497, 0.2828, 0.8502, 0.3036, 0.8096, 0.3036, 0.809, 0.2828, 0.8931, 0.2828, 0.8937, 0.3036, 0.853, 0.3036, 0.8524, 0.2828, 0.9191, 0.6386, 0.9182, 0.6573, 0.8776, 0.6573, 0.8784, 0.6386, 0.8502, 0.1951, 0.8497, 0.216, 0.809, 0.216, 0.8096, 0.1951, 0.8937, 0.1951, 0.8931, 0.216, 0.8524, 0.216, 0.853, 0.1951, 0.9174, 0.8462, 0.9174, 0.8688, 0.8767, 0.8688, 0.8767, 0.8462, 0.9177, 0.7449, 0.9182, 0.7658, 0.8776, 0.7658, 0.877, 0.7449, 0.8502, 0.3036, 0.8511, 0.3223, 0.8104, 0.3223, 0.8096, 0.3036, 0.8945, 0.3223, 0.8956, 0.3383, 0.8549, 0.3383, 0.8539, 0.3223, 0.8937, 0.3036, 0.8945, 0.3223, 0.8539, 0.3223, 0.853, 0.3036, 0.6844, 0.4435, 0.7041, 0.4435, 0.7055, 0.4579, 0.683, 0.4579, 0.598, 0.08529, 0.5942, 0.1046, 0.5798, 0.1032, 0.5842, 0.08109, 0.6651, 0.4397, 0.6844, 0.4435, 0.683, 0.4579, 0.6609, 0.4535, 0.758, 0.03676, 0.7416, 0.02581, 0.7485, 0.01303, 0.7672, 0.02556, 0.6469, 0.4321, 0.6651, 0.4397, 0.6609, 0.4535, 0.64, 0.4449, 0.758, 0.1922, 0.772, 0.1783, 0.7832, 0.1875, 0.7672, 0.2034, 0.6305, 0.4212, 0.6469, 0.4321, 0.64, 0.4449, 0.6213, 0.4324, 0.598, 0.3143, 0.5942, 0.3336, 0.5798, 0.3322, 0.5842, 0.31, 0.6056, 0.1619, 0.6165, 0.1783, 0.6053, 0.1875, 0.5928, 0.1687, 0.6165, 0.4072, 0.6305, 0.4212, 0.6213, 0.4324, 0.6053, 0.4164, 0.6056, 0.296, 0.598, 0.3143, 0.5842, 0.31, 0.5928, 0.2892, 0.6651, 0.01827, 0.6469, 0.02581, 0.64, 0.01303, 0.6609, 0.004399, 0.6056, 0.3908, 0.6165, 0.4072, 0.6053, 0.4164, 0.5928, 0.3977, 0.6165, 0.2797, 0.6056, 0.296, 0.5928, 0.2892, 0.6053, 0.2705, 0.7943, 0.1243, 0.7943, 0.1046, 0.8087, 0.1032, 0.8087, 0.1258, 0.598, 0.3726, 0.6056, 0.3908, 0.5928, 0.3977, 0.5842, 0.3768, 0.7041, 0.01442, 0.6844, 0.01442, 0.683, 1.199e-08, 0.7055, 0.0, 0.6305, 0.2657, 0.6165, 0.2797, 0.6053, 0.2705, 0.6213, 0.2545, 0.6651, 0.2107, 0.6844, 0.2145, 0.683, 0.229, 0.6609, 0.2246, 0.5942, 0.3533, 0.598, 0.3726, 0.5842, 0.3768, 0.5798, 0.3547, 0.6844, 0.01442, 0.6651, 0.01827, 0.6609, 0.004399, 0.683, 1.199e-08, 0.6469, 0.2548, 0.6305, 0.2657, 0.6213, 0.2545, 0.64, 0.242, 0.6056, 0.06709, 0.598, 0.08529, 0.5842, 0.08109, 0.5928, 0.06025, 0.5942, 0.3336, 0.5942, 0.3533, 0.5798, 0.3547, 0.5798, 0.3322, 0.7905, 0.1437, 0.7943, 0.1243, 0.8087, 0.1258, 0.8043, 0.1479, 0.6651, 0.2472, 0.6469, 0.2548, 0.64, 0.242, 0.6609, 0.2334, 0.772, 0.0507, 0.758, 0.03676, 0.7672, 0.02556, 0.7832, 0.0415, 0.6469, 0.2032, 0.6651, 0.2107, 0.6609, 0.2246, 0.64, 0.2159, 0.6844, 0.2434, 0.6651, 0.2472, 0.6609, 0.2334, 0.683, 0.229, 0.7416, 0.2032, 0.758, 0.1922, 0.7672, 0.2034, 0.7485, 0.2159, 0.6165, 0.0507, 0.6056, 0.06709, 0.5928, 0.06025, 0.6053, 0.0415, 0.7041, 0.2434, 0.6844, 0.2434, 0.683, 0.229, 0.7055, 0.229])
me_cylinder.use_remesh_preserve_volume = False
me_cylinder.use_remesh_preserve_attributes = False
me_cylinder.use_mirror_vertex_groups = False
me_cylinder.update()

# ---- objects
ob_cylinder = bpy.data.objects.new('Cylinder', me_cylinder)

# ---- transforms, parenting, visibility, modifiers, constraints
ob_cylinder.location = (0.0, 0.0, 0.0)
ob_cylinder.rotation_euler = (-4.712, -0.0, 0.0)
ob_cylinder.lineart.crease_threshold = 0.0

# ---- collection membership
col_collection_1.objects.link(ob_cylinder)

# ---- scene / render settings (as saved in the file)
scene.frame_start = 1; scene.frame_end = 250; scene.frame_set(1)
scene.render.engine = 'BLENDER_EEVEE_NEXT'
scene.render.resolution_percentage = 50
scene.render.dither_intensity = 0.0
scene.cycles.use_denoising = False
scene.cycles.samples = 128
scene.cycles.sampling_pattern = 'TABULATED_SOBOL'
scene.cycles.use_adaptive_sampling = False
scene.cycles.use_light_tree = False
scene.cycles.blur_glossy = 0.0
scene.cycles.sample_clamp_indirect = 0.0
scene.view_settings.view_transform = 'Standard'
bpy.context.view_layer.update()

# ---- added for rendering (the .blend has no active camera and no usable light): camera, sun
cam_auto = bpy.data.cameras.new('AutoCamera')
cam_auto.lens = 50.0
cam_auto.sensor_width = 36.0
cam_auto.clip_end = 1000.0
ob_auto_camera = bpy.data.objects.new('AutoCamera', cam_auto)
scene.collection.objects.link(ob_auto_camera)
ob_auto_camera.location = (11.4046, -13.6856, 9.21424)
ob_auto_camera.rotation_euler = (1.09748, -7.21219e-08, 0.694738)
scene.camera = ob_auto_camera
light_auto_sun = bpy.data.lights.new('AutoSun', 'SUN')
light_auto_sun.energy = 3.0
light_auto_sun.angle = 0.0523599
ob_auto_sun = bpy.data.objects.new('AutoSun', light_auto_sun)
scene.collection.objects.link(ob_auto_sun)
ob_auto_sun.rotation_euler = (0.872665, 0.174533, 0.523599)
bpy.context.view_layer.update()
